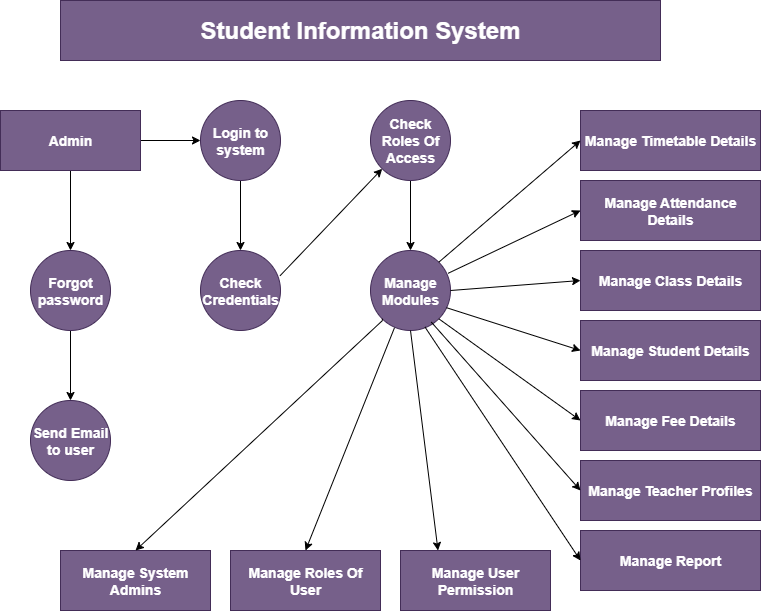

The diagram above was exported from draw.io. Its source (the exported page's mxGraphModel, read from the mxfile embedded in the PNG):
<mxGraphModel dx="1042" dy="527" grid="1" gridSize="10" guides="1" tooltips="1" connect="1" arrows="1" fold="1" page="1" pageScale="1" pageWidth="850" pageHeight="1100" math="0" shadow="0">
  <root>
    <mxCell id="0" />
    <mxCell id="1" parent="0" />
    <mxCell id="5Y1UaBLv1hNATY-Q8Oiu-1" value="&lt;h1&gt;Student Information System&lt;/h1&gt;" style="rounded=0;whiteSpace=wrap;html=1;fillColor=#76608a;fontColor=#ffffff;strokeColor=#432D57;" parent="1" vertex="1">
      <mxGeometry x="120" y="10" width="600" height="60" as="geometry" />
    </mxCell>
    <mxCell id="5Y1UaBLv1hNATY-Q8Oiu-21" style="edgeStyle=orthogonalEdgeStyle;rounded=0;orthogonalLoop=1;jettySize=auto;html=1;exitX=0.5;exitY=1;exitDx=0;exitDy=0;entryX=0.5;entryY=0;entryDx=0;entryDy=0;" parent="1" source="5Y1UaBLv1hNATY-Q8Oiu-2" target="5Y1UaBLv1hNATY-Q8Oiu-5" edge="1">
      <mxGeometry relative="1" as="geometry" />
    </mxCell>
    <mxCell id="5Y1UaBLv1hNATY-Q8Oiu-2" value="&lt;h3&gt;Login to system&lt;/h3&gt;" style="ellipse;whiteSpace=wrap;html=1;aspect=fixed;fillColor=#76608a;fontColor=#ffffff;strokeColor=#432D57;" parent="1" vertex="1">
      <mxGeometry x="260" y="110" width="80" height="80" as="geometry" />
    </mxCell>
    <mxCell id="5Y1UaBLv1hNATY-Q8Oiu-19" style="edgeStyle=orthogonalEdgeStyle;rounded=0;orthogonalLoop=1;jettySize=auto;html=1;exitX=1;exitY=0.5;exitDx=0;exitDy=0;entryX=0;entryY=0.5;entryDx=0;entryDy=0;" parent="1" target="5Y1UaBLv1hNATY-Q8Oiu-2" edge="1">
      <mxGeometry relative="1" as="geometry">
        <mxPoint x="200" y="150" as="sourcePoint" />
      </mxGeometry>
    </mxCell>
    <mxCell id="5Y1UaBLv1hNATY-Q8Oiu-22" style="edgeStyle=orthogonalEdgeStyle;rounded=0;orthogonalLoop=1;jettySize=auto;html=1;exitX=0.5;exitY=1;exitDx=0;exitDy=0;entryX=0.5;entryY=0;entryDx=0;entryDy=0;" parent="1" target="5Y1UaBLv1hNATY-Q8Oiu-7" edge="1">
      <mxGeometry relative="1" as="geometry">
        <mxPoint x="130" y="180" as="sourcePoint" />
      </mxGeometry>
    </mxCell>
    <mxCell id="5Y1UaBLv1hNATY-Q8Oiu-24" style="edgeStyle=orthogonalEdgeStyle;rounded=0;orthogonalLoop=1;jettySize=auto;html=1;exitX=0.5;exitY=1;exitDx=0;exitDy=0;entryX=0.5;entryY=0;entryDx=0;entryDy=0;" parent="1" source="5Y1UaBLv1hNATY-Q8Oiu-4" target="5Y1UaBLv1hNATY-Q8Oiu-6" edge="1">
      <mxGeometry relative="1" as="geometry" />
    </mxCell>
    <mxCell id="5Y1UaBLv1hNATY-Q8Oiu-4" value="&lt;h3&gt;Check Roles Of Access&lt;/h3&gt;" style="ellipse;whiteSpace=wrap;html=1;aspect=fixed;fillColor=#76608a;fontColor=#ffffff;strokeColor=#432D57;" parent="1" vertex="1">
      <mxGeometry x="430" y="110" width="80" height="80" as="geometry" />
    </mxCell>
    <mxCell id="5Y1UaBLv1hNATY-Q8Oiu-5" value="&lt;h3&gt;Check Credentials&lt;/h3&gt;" style="ellipse;whiteSpace=wrap;html=1;aspect=fixed;fillColor=#76608a;fontColor=#ffffff;strokeColor=#432D57;" parent="1" vertex="1">
      <mxGeometry x="260" y="260" width="80" height="80" as="geometry" />
    </mxCell>
    <mxCell id="5Y1UaBLv1hNATY-Q8Oiu-6" value="&lt;h3&gt;Manage Modules&lt;/h3&gt;" style="ellipse;whiteSpace=wrap;html=1;aspect=fixed;fillColor=#76608a;fontColor=#ffffff;strokeColor=#432D57;" parent="1" vertex="1">
      <mxGeometry x="430" y="260" width="80" height="80" as="geometry" />
    </mxCell>
    <mxCell id="5Y1UaBLv1hNATY-Q8Oiu-23" style="edgeStyle=orthogonalEdgeStyle;rounded=0;orthogonalLoop=1;jettySize=auto;html=1;exitX=0.5;exitY=1;exitDx=0;exitDy=0;entryX=0.5;entryY=0;entryDx=0;entryDy=0;" parent="1" source="5Y1UaBLv1hNATY-Q8Oiu-7" target="5Y1UaBLv1hNATY-Q8Oiu-8" edge="1">
      <mxGeometry relative="1" as="geometry" />
    </mxCell>
    <mxCell id="5Y1UaBLv1hNATY-Q8Oiu-7" value="&lt;h3&gt;Forgot password&lt;/h3&gt;" style="ellipse;whiteSpace=wrap;html=1;aspect=fixed;fillColor=#76608a;fontColor=#ffffff;strokeColor=#432D57;" parent="1" vertex="1">
      <mxGeometry x="90" y="260" width="80" height="80" as="geometry" />
    </mxCell>
    <mxCell id="5Y1UaBLv1hNATY-Q8Oiu-8" value="&lt;h3&gt;Send Email to user&lt;/h3&gt;" style="ellipse;whiteSpace=wrap;html=1;aspect=fixed;fillColor=#76608a;fontColor=#ffffff;strokeColor=#432D57;" parent="1" vertex="1">
      <mxGeometry x="90" y="410" width="80" height="80" as="geometry" />
    </mxCell>
    <mxCell id="5Y1UaBLv1hNATY-Q8Oiu-9" value="&lt;h3&gt;Manage Timetable Details&lt;/h3&gt;" style="rounded=0;whiteSpace=wrap;html=1;fillColor=#76608a;fontColor=#ffffff;strokeColor=#432D57;" parent="1" vertex="1">
      <mxGeometry x="640" y="120" width="180" height="60" as="geometry" />
    </mxCell>
    <mxCell id="5Y1UaBLv1hNATY-Q8Oiu-10" value="&lt;h3&gt;Manage Attendance Details&lt;/h3&gt;" style="rounded=0;whiteSpace=wrap;html=1;fillColor=#76608a;fontColor=#ffffff;strokeColor=#432D57;" parent="1" vertex="1">
      <mxGeometry x="640" y="190" width="180" height="60" as="geometry" />
    </mxCell>
    <mxCell id="5Y1UaBLv1hNATY-Q8Oiu-11" value="&lt;h3&gt;Manage Class Details&lt;/h3&gt;" style="rounded=0;whiteSpace=wrap;html=1;fillColor=#76608a;fontColor=#ffffff;strokeColor=#432D57;" parent="1" vertex="1">
      <mxGeometry x="640" y="260" width="180" height="60" as="geometry" />
    </mxCell>
    <mxCell id="5Y1UaBLv1hNATY-Q8Oiu-12" value="&lt;h3&gt;Manage Student Details&lt;/h3&gt;" style="rounded=0;whiteSpace=wrap;html=1;fillColor=#76608a;fontColor=#ffffff;strokeColor=#432D57;" parent="1" vertex="1">
      <mxGeometry x="640" y="330" width="180" height="60" as="geometry" />
    </mxCell>
    <mxCell id="5Y1UaBLv1hNATY-Q8Oiu-13" value="&lt;h3&gt;Manage Fee Details&lt;/h3&gt;" style="rounded=0;whiteSpace=wrap;html=1;fillColor=#76608a;fontColor=#ffffff;strokeColor=#432D57;" parent="1" vertex="1">
      <mxGeometry x="640" y="400" width="180" height="60" as="geometry" />
    </mxCell>
    <mxCell id="5Y1UaBLv1hNATY-Q8Oiu-14" value="&lt;h3&gt;Manage Teacher Profiles&lt;/h3&gt;" style="rounded=0;whiteSpace=wrap;html=1;fillColor=#76608a;fontColor=#ffffff;strokeColor=#432D57;" parent="1" vertex="1">
      <mxGeometry x="640" y="470" width="180" height="60" as="geometry" />
    </mxCell>
    <mxCell id="5Y1UaBLv1hNATY-Q8Oiu-15" value="&lt;h3&gt;Manage Report&lt;/h3&gt;" style="rounded=0;whiteSpace=wrap;html=1;fillColor=#76608a;fontColor=#ffffff;strokeColor=#432D57;" parent="1" vertex="1">
      <mxGeometry x="640" y="540" width="180" height="60" as="geometry" />
    </mxCell>
    <mxCell id="5Y1UaBLv1hNATY-Q8Oiu-16" value="&lt;h3&gt;Manage User Permission&lt;/h3&gt;" style="rounded=0;whiteSpace=wrap;html=1;fillColor=#76608a;fontColor=#ffffff;strokeColor=#432D57;" parent="1" vertex="1">
      <mxGeometry x="460" y="560" width="150" height="60" as="geometry" />
    </mxCell>
    <mxCell id="5Y1UaBLv1hNATY-Q8Oiu-17" value="&lt;h3&gt;Manage Roles Of User&lt;/h3&gt;" style="rounded=0;whiteSpace=wrap;html=1;fillColor=#76608a;fontColor=#ffffff;strokeColor=#432D57;" parent="1" vertex="1">
      <mxGeometry x="290" y="560" width="150" height="60" as="geometry" />
    </mxCell>
    <mxCell id="5Y1UaBLv1hNATY-Q8Oiu-18" value="&lt;h3&gt;Manage System Admins&lt;/h3&gt;" style="rounded=0;whiteSpace=wrap;html=1;fillColor=#76608a;fontColor=#ffffff;strokeColor=#432D57;" parent="1" vertex="1">
      <mxGeometry x="120" y="560" width="150" height="60" as="geometry" />
    </mxCell>
    <mxCell id="5Y1UaBLv1hNATY-Q8Oiu-25" value="" style="endArrow=classic;html=1;rounded=0;exitX=0.995;exitY=0.315;exitDx=0;exitDy=0;exitPerimeter=0;entryX=0;entryY=1;entryDx=0;entryDy=0;" parent="1" source="5Y1UaBLv1hNATY-Q8Oiu-5" target="5Y1UaBLv1hNATY-Q8Oiu-4" edge="1">
      <mxGeometry width="50" height="50" relative="1" as="geometry">
        <mxPoint x="440" y="280" as="sourcePoint" />
        <mxPoint x="490" y="230" as="targetPoint" />
      </mxGeometry>
    </mxCell>
    <mxCell id="5Y1UaBLv1hNATY-Q8Oiu-26" value="" style="endArrow=classic;html=1;rounded=0;exitX=0;exitY=1;exitDx=0;exitDy=0;entryX=0.5;entryY=0;entryDx=0;entryDy=0;" parent="1" source="5Y1UaBLv1hNATY-Q8Oiu-6" target="5Y1UaBLv1hNATY-Q8Oiu-18" edge="1">
      <mxGeometry width="50" height="50" relative="1" as="geometry">
        <mxPoint x="440" y="450" as="sourcePoint" />
        <mxPoint x="490" y="400" as="targetPoint" />
        <Array as="points">
          <mxPoint x="442" y="330" />
        </Array>
      </mxGeometry>
    </mxCell>
    <mxCell id="5Y1UaBLv1hNATY-Q8Oiu-27" value="" style="endArrow=classic;html=1;rounded=0;exitX=0.3;exitY=0.965;exitDx=0;exitDy=0;exitPerimeter=0;entryX=0.5;entryY=0;entryDx=0;entryDy=0;" parent="1" source="5Y1UaBLv1hNATY-Q8Oiu-6" target="5Y1UaBLv1hNATY-Q8Oiu-17" edge="1">
      <mxGeometry width="50" height="50" relative="1" as="geometry">
        <mxPoint x="440" y="360" as="sourcePoint" />
        <mxPoint x="490" y="310" as="targetPoint" />
      </mxGeometry>
    </mxCell>
    <mxCell id="5Y1UaBLv1hNATY-Q8Oiu-28" value="" style="endArrow=classic;html=1;rounded=0;entryX=0.25;entryY=0;entryDx=0;entryDy=0;exitX=0.5;exitY=1;exitDx=0;exitDy=0;" parent="1" source="5Y1UaBLv1hNATY-Q8Oiu-6" target="5Y1UaBLv1hNATY-Q8Oiu-16" edge="1">
      <mxGeometry width="50" height="50" relative="1" as="geometry">
        <mxPoint x="440" y="360" as="sourcePoint" />
        <mxPoint x="490" y="310" as="targetPoint" />
      </mxGeometry>
    </mxCell>
    <mxCell id="5Y1UaBLv1hNATY-Q8Oiu-29" value="" style="endArrow=classic;html=1;rounded=0;exitX=0.68;exitY=0.955;exitDx=0;exitDy=0;exitPerimeter=0;entryX=0;entryY=0.5;entryDx=0;entryDy=0;" parent="1" source="5Y1UaBLv1hNATY-Q8Oiu-6" target="5Y1UaBLv1hNATY-Q8Oiu-15" edge="1">
      <mxGeometry width="50" height="50" relative="1" as="geometry">
        <mxPoint x="440" y="360" as="sourcePoint" />
        <mxPoint x="490" y="310" as="targetPoint" />
      </mxGeometry>
    </mxCell>
    <mxCell id="5Y1UaBLv1hNATY-Q8Oiu-30" value="" style="endArrow=classic;html=1;rounded=0;entryX=0;entryY=0.5;entryDx=0;entryDy=0;exitX=0.76;exitY=0.895;exitDx=0;exitDy=0;exitPerimeter=0;" parent="1" source="5Y1UaBLv1hNATY-Q8Oiu-6" target="5Y1UaBLv1hNATY-Q8Oiu-14" edge="1">
      <mxGeometry width="50" height="50" relative="1" as="geometry">
        <mxPoint x="490" y="328" as="sourcePoint" />
        <mxPoint x="490" y="310" as="targetPoint" />
      </mxGeometry>
    </mxCell>
    <mxCell id="5Y1UaBLv1hNATY-Q8Oiu-31" value="" style="endArrow=classic;html=1;rounded=0;entryX=0;entryY=0.5;entryDx=0;entryDy=0;exitX=1;exitY=1;exitDx=0;exitDy=0;" parent="1" source="5Y1UaBLv1hNATY-Q8Oiu-6" target="5Y1UaBLv1hNATY-Q8Oiu-13" edge="1">
      <mxGeometry width="50" height="50" relative="1" as="geometry">
        <mxPoint x="440" y="360" as="sourcePoint" />
        <mxPoint x="490" y="310" as="targetPoint" />
      </mxGeometry>
    </mxCell>
    <mxCell id="5Y1UaBLv1hNATY-Q8Oiu-32" value="" style="endArrow=classic;html=1;rounded=0;entryX=0;entryY=0.5;entryDx=0;entryDy=0;exitX=0.95;exitY=0.715;exitDx=0;exitDy=0;exitPerimeter=0;" parent="1" source="5Y1UaBLv1hNATY-Q8Oiu-6" target="5Y1UaBLv1hNATY-Q8Oiu-12" edge="1">
      <mxGeometry width="50" height="50" relative="1" as="geometry">
        <mxPoint x="440" y="360" as="sourcePoint" />
        <mxPoint x="490" y="310" as="targetPoint" />
      </mxGeometry>
    </mxCell>
    <mxCell id="5Y1UaBLv1hNATY-Q8Oiu-33" value="" style="endArrow=classic;html=1;rounded=0;entryX=0;entryY=0.5;entryDx=0;entryDy=0;exitX=1;exitY=0.5;exitDx=0;exitDy=0;" parent="1" source="5Y1UaBLv1hNATY-Q8Oiu-6" target="5Y1UaBLv1hNATY-Q8Oiu-11" edge="1">
      <mxGeometry width="50" height="50" relative="1" as="geometry">
        <mxPoint x="440" y="360" as="sourcePoint" />
        <mxPoint x="490" y="310" as="targetPoint" />
      </mxGeometry>
    </mxCell>
    <mxCell id="5Y1UaBLv1hNATY-Q8Oiu-34" value="" style="endArrow=classic;html=1;rounded=0;entryX=0;entryY=0.5;entryDx=0;entryDy=0;exitX=0.97;exitY=0.285;exitDx=0;exitDy=0;exitPerimeter=0;" parent="1" source="5Y1UaBLv1hNATY-Q8Oiu-6" target="5Y1UaBLv1hNATY-Q8Oiu-10" edge="1">
      <mxGeometry width="50" height="50" relative="1" as="geometry">
        <mxPoint x="440" y="360" as="sourcePoint" />
        <mxPoint x="490" y="310" as="targetPoint" />
      </mxGeometry>
    </mxCell>
    <mxCell id="5Y1UaBLv1hNATY-Q8Oiu-35" value="" style="endArrow=classic;html=1;rounded=0;entryX=0;entryY=0.5;entryDx=0;entryDy=0;exitX=1;exitY=0;exitDx=0;exitDy=0;" parent="1" source="5Y1UaBLv1hNATY-Q8Oiu-6" target="5Y1UaBLv1hNATY-Q8Oiu-9" edge="1">
      <mxGeometry width="50" height="50" relative="1" as="geometry">
        <mxPoint x="440" y="360" as="sourcePoint" />
        <mxPoint x="490" y="310" as="targetPoint" />
      </mxGeometry>
    </mxCell>
    <mxCell id="5Y1UaBLv1hNATY-Q8Oiu-36" value="&lt;h3&gt;Admin&lt;/h3&gt;" style="rounded=0;whiteSpace=wrap;html=1;fillColor=#76608a;fontColor=#ffffff;strokeColor=#432D57;" parent="1" vertex="1">
      <mxGeometry x="60" y="120" width="140" height="60" as="geometry" />
    </mxCell>
  </root>
</mxGraphModel>